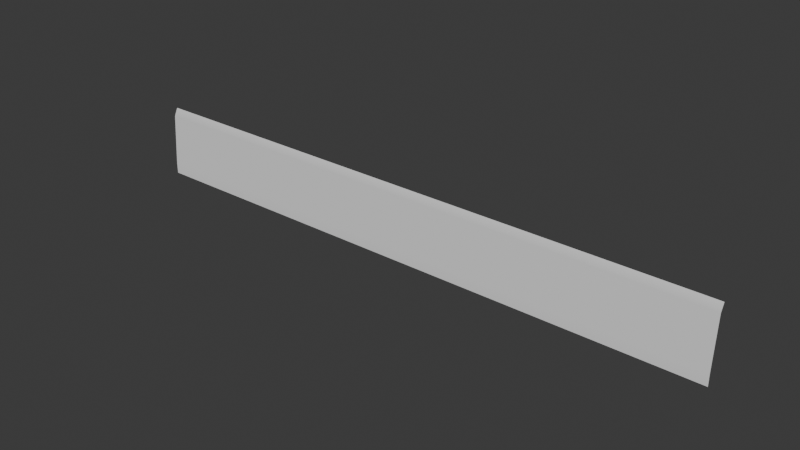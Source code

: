 # Source: TrimFloor.blend  (saved by Blender 4.2.66; exported with 4.5.12 LTS)
import bpy
from mathutils import Matrix  # noqa: F401  (used for matrix-valued properties, if any)

bpy.ops.wm.read_factory_settings(use_empty=True)
scene = bpy.context.scene
scene.name = 'Scene'

# ---- collections
col_collection = bpy.data.collections.new('Collection'); scene.collection.children.link(col_collection)

# ---- world
world_world = bpy.data.worlds.new('World'); scene.world = world_world
world_world.use_nodes = True; world_world.node_tree.nodes.clear()
_N = world_world.node_tree.nodes; _L = world_world.node_tree.links
n0 = _N.new('ShaderNodeOutputWorld'); n0.name = 'World Output'; n0.location = (300, 300)
n1 = _N.new('ShaderNodeBackground'); n1.name = 'Background'; n1.location = (10, 300)
n1.inputs[0].default_value = (0.05088, 0.05088, 0.05088, 1.0)
_L.new(n1.outputs[0], n0.inputs[0])
n0.is_active_output = True
world_world.color = (0.05088, 0.05088, 0.05088)
world_world.sun_shadow_jitter_overblur = 0.0

# ---- meshes
me_trimfloor2 = bpy.data.meshes.new('TrimFloor2')
me_trimfloor2.from_pydata([(0.0, 0.0004, 0.0117), (0.0, 0.1176, 0.0), (0.0, 0.1045, 0.0063), (0.0, 0.0195, 0.0117), (1.0, 0.0004, 0.0117), (1.0, 0.1176, 0.0003), (1.0, 0.1045, 0.0063), (1.0, 0.0195, 0.0117)], [], [(2, 3, 7), (7, 6, 2), (4, 7, 3), (3, 0, 4), (1, 2, 6), (6, 5, 1)])
_uv = me_trimfloor2.uv_layers.new(name='UVMap')
_uv.uv.foreach_set('vector', [0.5092, 0.8742, 0.5461, 0.911, 0.5461, 0.0027, 0.5461, 0.0027, 0.5092, 0.0027, 0.5092, 0.8742, 0.562, 0.0028, 0.5461, 0.0027, 0.5461, 0.911, 0.5461, 0.911, 0.562, 0.9192, 0.562, 0.0028, 0.4941, 0.8682, 0.5092, 0.8742, 0.5092, 0.0027, 0.5092, 0.0027, 0.4941, 0.0025, 0.4941, 0.8682])
me_trimfloor2.update()
me_trimfloor2.normals_split_custom_set([tuple(v) for v in zip(*[iter([0.0613, -0.00269, 0.9981, 0.06059, -0.002694, 0.9982, 0.06198, 1.335e-05, 0.9981, 0.06199, 1.723e-05, 0.9981, 0.06918, 1.355e-05, 0.9976, 0.06129, -0.002693, 0.9981, 0.0, 0.0, 1.0, 0.06199, -2.961e-06, 0.9981, 0.06059, -0.0027, 0.9982, 0.06059, -0.002699, 0.9982, 0.0, 0.0, 1.0, 0.0, 0.0, 1.0, 0.4164, -7.421e-06, 0.9092, 0.0613, -0.002702, 0.9981, 0.06917, 9.954e-06, 0.9976, 0.06915, 3.706e-05, 0.9976, 0.4164, -5.546e-05, 0.9092, 0.4164, -5.627e-05, 0.9092])] * 3)])

# ---- objects
ob_trimfloor2 = bpy.data.objects.new('TrimFloor2', me_trimfloor2)

# ---- transforms, parenting, visibility, modifiers, constraints
ob_trimfloor2.location = (0.0, 0.0, 0.0)
ob_trimfloor2.rotation_euler = (1.571, -0.0, 0.0)

# ---- collection membership
col_collection.objects.link(ob_trimfloor2)

# ---- scene / render settings (as saved in the file)
scene.frame_start = 1; scene.frame_end = 250; scene.frame_set(1)
scene.render.engine = 'BLENDER_EEVEE_NEXT'
bpy.context.view_layer.update()

# ---- added for rendering (the .blend has no active camera and no usable light): camera, sun
cam_auto = bpy.data.cameras.new('AutoCamera')
cam_auto.lens = 50.0
cam_auto.sensor_width = 36.0
cam_auto.clip_end = 1000.0
ob_auto_camera = bpy.data.objects.new('AutoCamera', cam_auto)
scene.collection.objects.link(ob_auto_camera)
ob_auto_camera.location = (1.43162, -1.12379, 0.804296)
ob_auto_camera.rotation_euler = (1.09748, -7.21219e-08, 0.694738)
scene.camera = ob_auto_camera
light_auto_sun = bpy.data.lights.new('AutoSun', 'SUN')
light_auto_sun.energy = 3.0
light_auto_sun.angle = 0.0523599
ob_auto_sun = bpy.data.objects.new('AutoSun', light_auto_sun)
scene.collection.objects.link(ob_auto_sun)
ob_auto_sun.rotation_euler = (0.872665, 0.174533, 0.523599)
bpy.context.view_layer.update()
